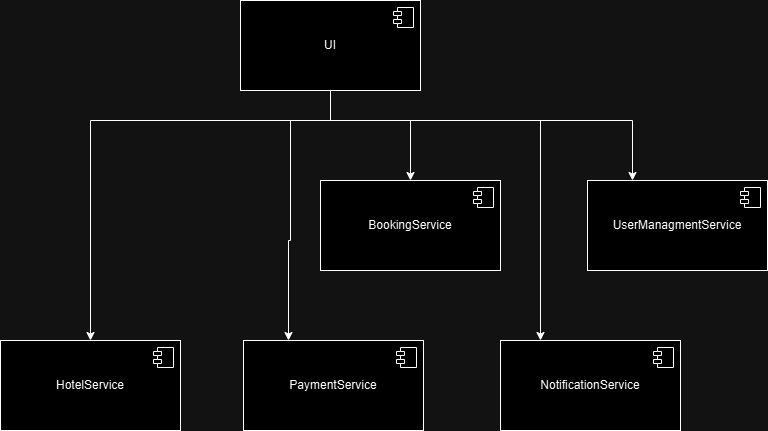

The diagram above was exported from draw.io. Its source (the exported page's mxGraphModel, read from the mxfile embedded in the PNG):
<mxGraphModel dx="714" dy="1520" grid="1" gridSize="10" guides="1" tooltips="1" connect="1" arrows="1" fold="1" page="1" pageScale="1" pageWidth="827" pageHeight="1169" math="0" shadow="0">
  <root>
    <mxCell id="0" />
    <mxCell id="1" parent="0" />
    <mxCell id="vvBuY55e5MuKqyRgXy_m-16" style="edgeStyle=orthogonalEdgeStyle;rounded=0;orthogonalLoop=1;jettySize=auto;html=1;entryX=0.5;entryY=0;entryDx=0;entryDy=0;" edge="1" parent="1" source="vvBuY55e5MuKqyRgXy_m-1" target="vvBuY55e5MuKqyRgXy_m-3">
      <mxGeometry relative="1" as="geometry">
        <Array as="points">
          <mxPoint x="410" y="170" />
          <mxPoint x="490" y="170" />
        </Array>
      </mxGeometry>
    </mxCell>
    <mxCell id="vvBuY55e5MuKqyRgXy_m-18" style="edgeStyle=orthogonalEdgeStyle;rounded=0;orthogonalLoop=1;jettySize=auto;html=1;entryX=0.5;entryY=0;entryDx=0;entryDy=0;" edge="1" parent="1" source="vvBuY55e5MuKqyRgXy_m-1" target="vvBuY55e5MuKqyRgXy_m-9">
      <mxGeometry relative="1" as="geometry">
        <Array as="points">
          <mxPoint x="410" y="170" />
          <mxPoint x="170" y="170" />
        </Array>
      </mxGeometry>
    </mxCell>
    <mxCell id="vvBuY55e5MuKqyRgXy_m-23" style="edgeStyle=orthogonalEdgeStyle;rounded=0;orthogonalLoop=1;jettySize=auto;html=1;entryX=0.25;entryY=0;entryDx=0;entryDy=0;" edge="1" parent="1" source="vvBuY55e5MuKqyRgXy_m-1" target="vvBuY55e5MuKqyRgXy_m-7">
      <mxGeometry relative="1" as="geometry">
        <Array as="points">
          <mxPoint x="410" y="170" />
          <mxPoint x="370" y="170" />
          <mxPoint x="370" y="290" />
          <mxPoint x="368" y="290" />
        </Array>
      </mxGeometry>
    </mxCell>
    <mxCell id="vvBuY55e5MuKqyRgXy_m-24" style="edgeStyle=orthogonalEdgeStyle;rounded=0;orthogonalLoop=1;jettySize=auto;html=1;" edge="1" parent="1" source="vvBuY55e5MuKqyRgXy_m-1" target="vvBuY55e5MuKqyRgXy_m-11">
      <mxGeometry relative="1" as="geometry">
        <Array as="points">
          <mxPoint x="410" y="170" />
          <mxPoint x="620" y="170" />
        </Array>
      </mxGeometry>
    </mxCell>
    <mxCell id="vvBuY55e5MuKqyRgXy_m-1" value="UI" style="html=1;dropTarget=0;whiteSpace=wrap;" vertex="1" parent="1">
      <mxGeometry x="320" y="50" width="180" height="90" as="geometry" />
    </mxCell>
    <mxCell id="vvBuY55e5MuKqyRgXy_m-2" value="" style="shape=module;jettyWidth=8;jettyHeight=4;" vertex="1" parent="vvBuY55e5MuKqyRgXy_m-1">
      <mxGeometry x="1" width="20" height="20" relative="1" as="geometry">
        <mxPoint x="-27" y="7" as="offset" />
      </mxGeometry>
    </mxCell>
    <mxCell id="vvBuY55e5MuKqyRgXy_m-3" value="BookingService" style="html=1;dropTarget=0;whiteSpace=wrap;" vertex="1" parent="1">
      <mxGeometry x="400" y="230" width="180" height="90" as="geometry" />
    </mxCell>
    <mxCell id="vvBuY55e5MuKqyRgXy_m-4" value="" style="shape=module;jettyWidth=8;jettyHeight=4;" vertex="1" parent="vvBuY55e5MuKqyRgXy_m-3">
      <mxGeometry x="1" width="20" height="20" relative="1" as="geometry">
        <mxPoint x="-27" y="7" as="offset" />
      </mxGeometry>
    </mxCell>
    <mxCell id="vvBuY55e5MuKqyRgXy_m-5" value="UserManagmentService" style="html=1;dropTarget=0;whiteSpace=wrap;" vertex="1" parent="1">
      <mxGeometry x="667" y="230" width="180" height="90" as="geometry" />
    </mxCell>
    <mxCell id="vvBuY55e5MuKqyRgXy_m-6" value="" style="shape=module;jettyWidth=8;jettyHeight=4;" vertex="1" parent="vvBuY55e5MuKqyRgXy_m-5">
      <mxGeometry x="1" width="20" height="20" relative="1" as="geometry">
        <mxPoint x="-27" y="7" as="offset" />
      </mxGeometry>
    </mxCell>
    <mxCell id="vvBuY55e5MuKqyRgXy_m-7" value="PaymentService" style="html=1;dropTarget=0;whiteSpace=wrap;" vertex="1" parent="1">
      <mxGeometry x="323" y="390" width="180" height="90" as="geometry" />
    </mxCell>
    <mxCell id="vvBuY55e5MuKqyRgXy_m-8" value="" style="shape=module;jettyWidth=8;jettyHeight=4;" vertex="1" parent="vvBuY55e5MuKqyRgXy_m-7">
      <mxGeometry x="1" width="20" height="20" relative="1" as="geometry">
        <mxPoint x="-27" y="7" as="offset" />
      </mxGeometry>
    </mxCell>
    <mxCell id="vvBuY55e5MuKqyRgXy_m-9" value="HotelService" style="html=1;dropTarget=0;whiteSpace=wrap;" vertex="1" parent="1">
      <mxGeometry x="80" y="390" width="180" height="90" as="geometry" />
    </mxCell>
    <mxCell id="vvBuY55e5MuKqyRgXy_m-10" value="" style="shape=module;jettyWidth=8;jettyHeight=4;" vertex="1" parent="vvBuY55e5MuKqyRgXy_m-9">
      <mxGeometry x="1" width="20" height="20" relative="1" as="geometry">
        <mxPoint x="-27" y="7" as="offset" />
      </mxGeometry>
    </mxCell>
    <mxCell id="vvBuY55e5MuKqyRgXy_m-11" value="NotificationService" style="html=1;dropTarget=0;whiteSpace=wrap;" vertex="1" parent="1">
      <mxGeometry x="580" y="390" width="180" height="90" as="geometry" />
    </mxCell>
    <mxCell id="vvBuY55e5MuKqyRgXy_m-12" value="" style="shape=module;jettyWidth=8;jettyHeight=4;" vertex="1" parent="vvBuY55e5MuKqyRgXy_m-11">
      <mxGeometry x="1" width="20" height="20" relative="1" as="geometry">
        <mxPoint x="-27" y="7" as="offset" />
      </mxGeometry>
    </mxCell>
    <mxCell id="vvBuY55e5MuKqyRgXy_m-17" style="edgeStyle=orthogonalEdgeStyle;rounded=0;orthogonalLoop=1;jettySize=auto;html=1;entryX=0.25;entryY=0;entryDx=0;entryDy=0;" edge="1" parent="1" source="vvBuY55e5MuKqyRgXy_m-1" target="vvBuY55e5MuKqyRgXy_m-5">
      <mxGeometry relative="1" as="geometry">
        <Array as="points">
          <mxPoint x="410" y="170" />
          <mxPoint x="712" y="170" />
        </Array>
      </mxGeometry>
    </mxCell>
  </root>
</mxGraphModel>